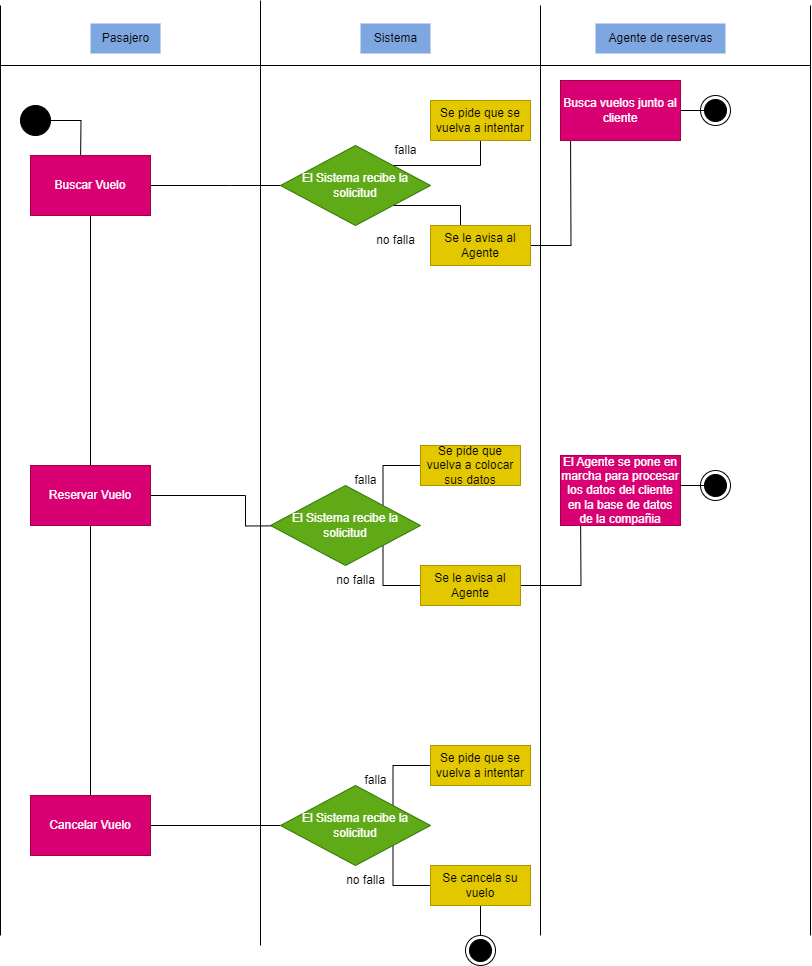

The diagram above was exported from draw.io. Its source (the exported page's mxGraphModel, read from the mxfile embedded in the PNG):
<mxGraphModel dx="410" dy="653" grid="1" gridSize="10" guides="1" tooltips="1" connect="1" arrows="1" fold="1" page="1" pageScale="1" pageWidth="827" pageHeight="1169" background="#FFFFFF" math="0" shadow="0">
  <root>
    <mxCell id="0" />
    <mxCell id="1" parent="0" />
    <mxCell id="XQsoC03tnweHt6spsmhy-1" value="" style="endArrow=none;html=1;rounded=0;labelBackgroundColor=none;" edge="1" parent="1">
      <mxGeometry width="50" height="50" relative="1" as="geometry">
        <mxPoint x="160" y="970" as="sourcePoint" />
        <mxPoint x="160" y="40" as="targetPoint" />
      </mxGeometry>
    </mxCell>
    <mxCell id="XQsoC03tnweHt6spsmhy-2" value="" style="endArrow=none;html=1;rounded=0;labelBackgroundColor=none;" edge="1" parent="1">
      <mxGeometry width="50" height="50" relative="1" as="geometry">
        <mxPoint x="420" y="980" as="sourcePoint" />
        <mxPoint x="420" y="35" as="targetPoint" />
      </mxGeometry>
    </mxCell>
    <mxCell id="XQsoC03tnweHt6spsmhy-3" value="" style="endArrow=none;html=1;rounded=0;labelBackgroundColor=none;" edge="1" parent="1">
      <mxGeometry width="50" height="50" relative="1" as="geometry">
        <mxPoint x="700" y="970" as="sourcePoint" />
        <mxPoint x="700" y="40" as="targetPoint" />
      </mxGeometry>
    </mxCell>
    <mxCell id="XQsoC03tnweHt6spsmhy-4" value="" style="endArrow=none;html=1;rounded=0;labelBackgroundColor=none;" edge="1" parent="1">
      <mxGeometry width="50" height="50" relative="1" as="geometry">
        <mxPoint x="970" y="100" as="sourcePoint" />
        <mxPoint x="160" y="100" as="targetPoint" />
      </mxGeometry>
    </mxCell>
    <mxCell id="XQsoC03tnweHt6spsmhy-5" value="Pasajero" style="text;html=1;align=center;verticalAlign=middle;resizable=0;points=[];autosize=1;strokeColor=none;fillColor=#7EA6E0;labelBackgroundColor=none;" vertex="1" parent="1">
      <mxGeometry x="250" y="58" width="70" height="30" as="geometry" />
    </mxCell>
    <mxCell id="XQsoC03tnweHt6spsmhy-6" value="Agente de reservas" style="text;html=1;align=center;verticalAlign=middle;resizable=0;points=[];autosize=1;strokeColor=none;fillColor=#7EA6E0;labelBackgroundColor=none;" vertex="1" parent="1">
      <mxGeometry x="755" y="58" width="130" height="30" as="geometry" />
    </mxCell>
    <mxCell id="XQsoC03tnweHt6spsmhy-7" value="" style="endArrow=none;html=1;rounded=0;labelBackgroundColor=none;" edge="1" parent="1">
      <mxGeometry width="50" height="50" relative="1" as="geometry">
        <mxPoint x="970" y="970" as="sourcePoint" />
        <mxPoint x="970" y="40" as="targetPoint" />
      </mxGeometry>
    </mxCell>
    <mxCell id="XQsoC03tnweHt6spsmhy-8" value="Sistema" style="text;html=1;align=center;verticalAlign=middle;resizable=0;points=[];autosize=1;strokeColor=none;fillColor=#7EA6E0;labelBackgroundColor=none;" vertex="1" parent="1">
      <mxGeometry x="520" y="58" width="70" height="30" as="geometry" />
    </mxCell>
    <mxCell id="XQsoC03tnweHt6spsmhy-10" style="edgeStyle=orthogonalEdgeStyle;rounded=0;orthogonalLoop=1;jettySize=auto;html=1;exitX=1;exitY=0.5;exitDx=0;exitDy=0;labelBackgroundColor=none;" edge="1" parent="1" source="XQsoC03tnweHt6spsmhy-9">
      <mxGeometry relative="1" as="geometry">
        <mxPoint x="240" y="200" as="targetPoint" />
      </mxGeometry>
    </mxCell>
    <mxCell id="XQsoC03tnweHt6spsmhy-9" value="" style="ellipse;fillColor=strokeColor;html=1;labelBackgroundColor=none;" vertex="1" parent="1">
      <mxGeometry x="180" y="140" width="30" height="30" as="geometry" />
    </mxCell>
    <mxCell id="XQsoC03tnweHt6spsmhy-13" style="edgeStyle=orthogonalEdgeStyle;rounded=0;orthogonalLoop=1;jettySize=auto;html=1;entryX=0.5;entryY=0;entryDx=0;entryDy=0;endArrow=none;endFill=0;labelBackgroundColor=none;" edge="1" parent="1" source="XQsoC03tnweHt6spsmhy-11" target="XQsoC03tnweHt6spsmhy-12">
      <mxGeometry relative="1" as="geometry" />
    </mxCell>
    <mxCell id="XQsoC03tnweHt6spsmhy-16" style="edgeStyle=orthogonalEdgeStyle;rounded=0;orthogonalLoop=1;jettySize=auto;html=1;exitX=1;exitY=0.5;exitDx=0;exitDy=0;labelBackgroundColor=none;" edge="1" parent="1" source="XQsoC03tnweHt6spsmhy-11">
      <mxGeometry relative="1" as="geometry">
        <mxPoint x="470" y="220" as="targetPoint" />
      </mxGeometry>
    </mxCell>
    <mxCell id="XQsoC03tnweHt6spsmhy-11" value="Buscar Vuelo" style="rounded=0;whiteSpace=wrap;html=1;fillColor=#d80073;fontColor=#ffffff;strokeColor=#A50040;labelBackgroundColor=none;" vertex="1" parent="1">
      <mxGeometry x="190" y="190" width="120" height="60" as="geometry" />
    </mxCell>
    <mxCell id="XQsoC03tnweHt6spsmhy-14" style="edgeStyle=orthogonalEdgeStyle;rounded=0;orthogonalLoop=1;jettySize=auto;html=1;exitX=0.5;exitY=1;exitDx=0;exitDy=0;endArrow=none;endFill=0;entryX=0.5;entryY=0;entryDx=0;entryDy=0;labelBackgroundColor=none;" edge="1" parent="1" source="XQsoC03tnweHt6spsmhy-12" target="XQsoC03tnweHt6spsmhy-15">
      <mxGeometry relative="1" as="geometry">
        <mxPoint x="250" y="610" as="targetPoint" />
      </mxGeometry>
    </mxCell>
    <mxCell id="XQsoC03tnweHt6spsmhy-32" style="edgeStyle=orthogonalEdgeStyle;rounded=0;orthogonalLoop=1;jettySize=auto;html=1;exitX=1;exitY=0.5;exitDx=0;exitDy=0;labelBackgroundColor=none;" edge="1" parent="1" source="XQsoC03tnweHt6spsmhy-12">
      <mxGeometry relative="1" as="geometry">
        <mxPoint x="500" y="560.0000000000001" as="targetPoint" />
      </mxGeometry>
    </mxCell>
    <mxCell id="XQsoC03tnweHt6spsmhy-12" value="Reservar Vuelo" style="rounded=0;whiteSpace=wrap;html=1;fillColor=#d80073;fontColor=#ffffff;strokeColor=#A50040;labelBackgroundColor=none;" vertex="1" parent="1">
      <mxGeometry x="190" y="500" width="120" height="60" as="geometry" />
    </mxCell>
    <mxCell id="XQsoC03tnweHt6spsmhy-54" style="edgeStyle=orthogonalEdgeStyle;rounded=0;orthogonalLoop=1;jettySize=auto;html=1;entryX=0;entryY=0.5;entryDx=0;entryDy=0;endArrow=none;endFill=0;labelBackgroundColor=none;" edge="1" parent="1" source="XQsoC03tnweHt6spsmhy-15" target="XQsoC03tnweHt6spsmhy-49">
      <mxGeometry relative="1" as="geometry" />
    </mxCell>
    <mxCell id="XQsoC03tnweHt6spsmhy-15" value="Cancelar Vuelo" style="rounded=0;whiteSpace=wrap;html=1;fillColor=#d80073;fontColor=#ffffff;strokeColor=#A50040;labelBackgroundColor=none;" vertex="1" parent="1">
      <mxGeometry x="190" y="830" width="120" height="60" as="geometry" />
    </mxCell>
    <mxCell id="XQsoC03tnweHt6spsmhy-18" style="edgeStyle=orthogonalEdgeStyle;rounded=0;orthogonalLoop=1;jettySize=auto;html=1;exitX=1;exitY=0;exitDx=0;exitDy=0;entryX=0.41;entryY=0.95;entryDx=0;entryDy=0;entryPerimeter=0;labelBackgroundColor=none;" edge="1" parent="1" source="XQsoC03tnweHt6spsmhy-17" target="XQsoC03tnweHt6spsmhy-20">
      <mxGeometry relative="1" as="geometry">
        <mxPoint x="570" y="170" as="targetPoint" />
        <Array as="points">
          <mxPoint x="640" y="200" />
          <mxPoint x="640" y="170" />
          <mxPoint x="631" y="170" />
        </Array>
      </mxGeometry>
    </mxCell>
    <mxCell id="XQsoC03tnweHt6spsmhy-19" style="edgeStyle=orthogonalEdgeStyle;rounded=0;orthogonalLoop=1;jettySize=auto;html=1;exitX=1;exitY=1;exitDx=0;exitDy=0;labelBackgroundColor=none;" edge="1" parent="1" source="XQsoC03tnweHt6spsmhy-17">
      <mxGeometry relative="1" as="geometry">
        <mxPoint x="620" y="270" as="targetPoint" />
        <Array as="points">
          <mxPoint x="620" y="240" />
          <mxPoint x="620" y="270" />
        </Array>
      </mxGeometry>
    </mxCell>
    <mxCell id="XQsoC03tnweHt6spsmhy-17" value="El Sistema recibe la solicitud" style="rhombus;whiteSpace=wrap;html=1;fillColor=#60a917;fontColor=#ffffff;strokeColor=#2D7600;labelBackgroundColor=none;" vertex="1" parent="1">
      <mxGeometry x="440" y="180" width="150" height="80" as="geometry" />
    </mxCell>
    <mxCell id="XQsoC03tnweHt6spsmhy-20" value="Se pide que se vuelva a intentar" style="rounded=0;whiteSpace=wrap;html=1;fillColor=#e3c800;fontColor=#000000;strokeColor=#B09500;labelBackgroundColor=none;" vertex="1" parent="1">
      <mxGeometry x="590" y="135" width="100" height="40" as="geometry" />
    </mxCell>
    <mxCell id="XQsoC03tnweHt6spsmhy-25" style="edgeStyle=orthogonalEdgeStyle;rounded=0;orthogonalLoop=1;jettySize=auto;html=1;exitX=1;exitY=0.5;exitDx=0;exitDy=0;labelBackgroundColor=none;" edge="1" parent="1" source="XQsoC03tnweHt6spsmhy-22">
      <mxGeometry relative="1" as="geometry">
        <mxPoint x="730" y="160" as="targetPoint" />
      </mxGeometry>
    </mxCell>
    <mxCell id="XQsoC03tnweHt6spsmhy-22" value="Se le avisa al Agente" style="rounded=0;whiteSpace=wrap;html=1;fillColor=#e3c800;fontColor=#000000;strokeColor=#B09500;labelBackgroundColor=none;" vertex="1" parent="1">
      <mxGeometry x="590" y="260" width="100" height="40" as="geometry" />
    </mxCell>
    <mxCell id="XQsoC03tnweHt6spsmhy-23" value="falla" style="text;html=1;align=center;verticalAlign=middle;resizable=0;points=[];autosize=1;strokeColor=none;fillColor=none;labelBackgroundColor=none;" vertex="1" parent="1">
      <mxGeometry x="540" y="170" width="50" height="30" as="geometry" />
    </mxCell>
    <mxCell id="XQsoC03tnweHt6spsmhy-24" value="no falla" style="text;html=1;align=center;verticalAlign=middle;resizable=0;points=[];autosize=1;strokeColor=none;fillColor=none;labelBackgroundColor=none;" vertex="1" parent="1">
      <mxGeometry x="525" y="260" width="60" height="30" as="geometry" />
    </mxCell>
    <mxCell id="XQsoC03tnweHt6spsmhy-27" style="edgeStyle=orthogonalEdgeStyle;rounded=0;orthogonalLoop=1;jettySize=auto;html=1;exitX=1;exitY=0.5;exitDx=0;exitDy=0;endArrow=none;endFill=0;labelBackgroundColor=none;" edge="1" parent="1" source="XQsoC03tnweHt6spsmhy-26">
      <mxGeometry relative="1" as="geometry">
        <mxPoint x="870" y="145" as="targetPoint" />
      </mxGeometry>
    </mxCell>
    <mxCell id="XQsoC03tnweHt6spsmhy-26" value="Busca vuelos junto al cliente" style="rounded=0;whiteSpace=wrap;html=1;fillColor=#d80073;fontColor=#ffffff;strokeColor=#A50040;labelBackgroundColor=none;" vertex="1" parent="1">
      <mxGeometry x="720" y="115" width="120" height="60" as="geometry" />
    </mxCell>
    <mxCell id="XQsoC03tnweHt6spsmhy-28" value="" style="ellipse;html=1;shape=endState;fillColor=strokeColor;labelBackgroundColor=none;" vertex="1" parent="1">
      <mxGeometry x="860" y="130" width="30" height="30" as="geometry" />
    </mxCell>
    <mxCell id="XQsoC03tnweHt6spsmhy-34" style="edgeStyle=orthogonalEdgeStyle;rounded=0;orthogonalLoop=1;jettySize=auto;html=1;exitX=1;exitY=0;exitDx=0;exitDy=0;entryX=0;entryY=0.5;entryDx=0;entryDy=0;endArrow=none;endFill=0;labelBackgroundColor=none;" edge="1" parent="1" source="XQsoC03tnweHt6spsmhy-33" target="XQsoC03tnweHt6spsmhy-35">
      <mxGeometry relative="1" as="geometry">
        <mxPoint x="570.0000000000001" y="500" as="targetPoint" />
      </mxGeometry>
    </mxCell>
    <mxCell id="XQsoC03tnweHt6spsmhy-40" style="edgeStyle=orthogonalEdgeStyle;rounded=0;orthogonalLoop=1;jettySize=auto;html=1;exitX=1;exitY=1;exitDx=0;exitDy=0;endArrow=none;endFill=0;labelBackgroundColor=none;" edge="1" parent="1" source="XQsoC03tnweHt6spsmhy-33">
      <mxGeometry relative="1" as="geometry">
        <mxPoint x="580.0000000000001" y="620" as="targetPoint" />
      </mxGeometry>
    </mxCell>
    <mxCell id="XQsoC03tnweHt6spsmhy-33" value="El Sistema recibe la solicitud" style="rhombus;whiteSpace=wrap;html=1;fillColor=#60a917;fontColor=#ffffff;strokeColor=#2D7600;labelBackgroundColor=none;" vertex="1" parent="1">
      <mxGeometry x="430" y="520" width="150" height="80" as="geometry" />
    </mxCell>
    <mxCell id="XQsoC03tnweHt6spsmhy-35" value="Se pide que vuelva a colocar sus datos" style="rounded=0;whiteSpace=wrap;html=1;fillColor=#e3c800;fontColor=#000000;strokeColor=#B09500;labelBackgroundColor=none;" vertex="1" parent="1">
      <mxGeometry x="580" y="480" width="100" height="40" as="geometry" />
    </mxCell>
    <mxCell id="XQsoC03tnweHt6spsmhy-37" value="falla" style="text;html=1;align=center;verticalAlign=middle;resizable=0;points=[];autosize=1;strokeColor=none;fillColor=none;labelBackgroundColor=none;" vertex="1" parent="1">
      <mxGeometry x="500" y="500" width="50" height="30" as="geometry" />
    </mxCell>
    <mxCell id="XQsoC03tnweHt6spsmhy-38" value="no falla" style="text;html=1;align=center;verticalAlign=middle;resizable=0;points=[];autosize=1;strokeColor=none;fillColor=none;labelBackgroundColor=none;" vertex="1" parent="1">
      <mxGeometry x="485" y="600" width="60" height="30" as="geometry" />
    </mxCell>
    <mxCell id="XQsoC03tnweHt6spsmhy-43" style="edgeStyle=orthogonalEdgeStyle;rounded=0;orthogonalLoop=1;jettySize=auto;html=1;exitX=1;exitY=0.5;exitDx=0;exitDy=0;labelBackgroundColor=none;" edge="1" parent="1" source="XQsoC03tnweHt6spsmhy-42">
      <mxGeometry relative="1" as="geometry">
        <mxPoint x="740" y="540" as="targetPoint" />
      </mxGeometry>
    </mxCell>
    <mxCell id="XQsoC03tnweHt6spsmhy-42" value="Se le avisa al Agente" style="rounded=0;whiteSpace=wrap;html=1;fillColor=#e3c800;fontColor=#000000;strokeColor=#B09500;labelBackgroundColor=none;" vertex="1" parent="1">
      <mxGeometry x="580" y="600" width="100" height="40" as="geometry" />
    </mxCell>
    <mxCell id="XQsoC03tnweHt6spsmhy-44" value="El Agente se pone en marcha para procesar los datos del cliente en la base de datos de la compañia" style="rounded=0;whiteSpace=wrap;html=1;fillColor=#d80073;fontColor=#ffffff;strokeColor=#A50040;labelBackgroundColor=none;" vertex="1" parent="1">
      <mxGeometry x="720" y="490" width="120" height="70" as="geometry" />
    </mxCell>
    <mxCell id="XQsoC03tnweHt6spsmhy-45" style="edgeStyle=orthogonalEdgeStyle;rounded=0;orthogonalLoop=1;jettySize=auto;html=1;exitX=1;exitY=0.5;exitDx=0;exitDy=0;endArrow=none;endFill=0;labelBackgroundColor=none;" edge="1" parent="1">
      <mxGeometry relative="1" as="geometry">
        <mxPoint x="870" y="520" as="targetPoint" />
        <mxPoint x="840" y="520" as="sourcePoint" />
      </mxGeometry>
    </mxCell>
    <mxCell id="XQsoC03tnweHt6spsmhy-46" value="" style="ellipse;html=1;shape=endState;fillColor=strokeColor;labelBackgroundColor=none;" vertex="1" parent="1">
      <mxGeometry x="860" y="505" width="30" height="30" as="geometry" />
    </mxCell>
    <mxCell id="XQsoC03tnweHt6spsmhy-47" style="edgeStyle=orthogonalEdgeStyle;rounded=0;orthogonalLoop=1;jettySize=auto;html=1;exitX=1;exitY=0;exitDx=0;exitDy=0;entryX=0;entryY=0.5;entryDx=0;entryDy=0;endArrow=none;endFill=0;labelBackgroundColor=none;" edge="1" source="XQsoC03tnweHt6spsmhy-49" target="XQsoC03tnweHt6spsmhy-50" parent="1">
      <mxGeometry relative="1" as="geometry">
        <mxPoint x="580.0000000000001" y="800" as="targetPoint" />
      </mxGeometry>
    </mxCell>
    <mxCell id="XQsoC03tnweHt6spsmhy-48" style="edgeStyle=orthogonalEdgeStyle;rounded=0;orthogonalLoop=1;jettySize=auto;html=1;exitX=1;exitY=1;exitDx=0;exitDy=0;endArrow=none;endFill=0;labelBackgroundColor=none;" edge="1" source="XQsoC03tnweHt6spsmhy-49" parent="1">
      <mxGeometry relative="1" as="geometry">
        <mxPoint x="590.0000000000001" y="920" as="targetPoint" />
      </mxGeometry>
    </mxCell>
    <mxCell id="XQsoC03tnweHt6spsmhy-49" value="El Sistema recibe la solicitud" style="rhombus;whiteSpace=wrap;html=1;fillColor=#60a917;fontColor=#ffffff;strokeColor=#2D7600;labelBackgroundColor=none;" vertex="1" parent="1">
      <mxGeometry x="440" y="820" width="150" height="80" as="geometry" />
    </mxCell>
    <mxCell id="XQsoC03tnweHt6spsmhy-50" value="Se pide que se vuelva a intentar" style="rounded=0;whiteSpace=wrap;html=1;fillColor=#e3c800;fontColor=#000000;strokeColor=#B09500;labelBackgroundColor=none;" vertex="1" parent="1">
      <mxGeometry x="590" y="780" width="100" height="40" as="geometry" />
    </mxCell>
    <mxCell id="XQsoC03tnweHt6spsmhy-51" value="falla" style="text;html=1;align=center;verticalAlign=middle;resizable=0;points=[];autosize=1;strokeColor=none;fillColor=none;labelBackgroundColor=none;" vertex="1" parent="1">
      <mxGeometry x="510" y="800" width="50" height="30" as="geometry" />
    </mxCell>
    <mxCell id="XQsoC03tnweHt6spsmhy-52" value="no falla" style="text;html=1;align=center;verticalAlign=middle;resizable=0;points=[];autosize=1;strokeColor=none;fillColor=none;labelBackgroundColor=none;" vertex="1" parent="1">
      <mxGeometry x="495" y="900" width="60" height="30" as="geometry" />
    </mxCell>
    <mxCell id="XQsoC03tnweHt6spsmhy-56" style="edgeStyle=orthogonalEdgeStyle;rounded=0;orthogonalLoop=1;jettySize=auto;html=1;exitX=0.5;exitY=1;exitDx=0;exitDy=0;entryX=0.5;entryY=0;entryDx=0;entryDy=0;endArrow=none;endFill=0;labelBackgroundColor=none;" edge="1" parent="1" source="XQsoC03tnweHt6spsmhy-53" target="XQsoC03tnweHt6spsmhy-55">
      <mxGeometry relative="1" as="geometry" />
    </mxCell>
    <mxCell id="XQsoC03tnweHt6spsmhy-53" value="Se cancela su vuelo" style="rounded=0;whiteSpace=wrap;html=1;fillColor=#e3c800;fontColor=#000000;strokeColor=#B09500;labelBackgroundColor=none;" vertex="1" parent="1">
      <mxGeometry x="590" y="900" width="100" height="40" as="geometry" />
    </mxCell>
    <mxCell id="XQsoC03tnweHt6spsmhy-55" value="" style="ellipse;html=1;shape=endState;fillColor=strokeColor;labelBackgroundColor=none;" vertex="1" parent="1">
      <mxGeometry x="625" y="970" width="30" height="30" as="geometry" />
    </mxCell>
  </root>
</mxGraphModel>